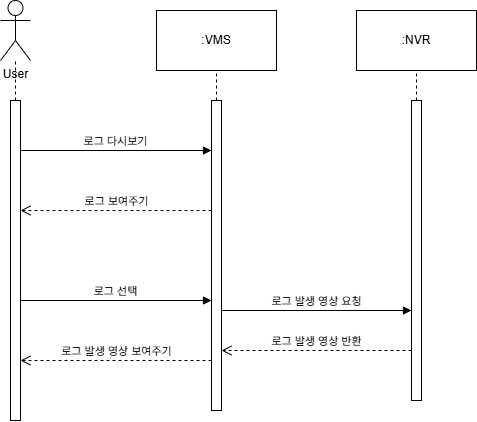

The diagram above was exported from draw.io. Its source (the exported page's mxGraphModel, read from the mxfile embedded in the PNG):
<mxGraphModel dx="1596" dy="781" grid="1" gridSize="10" guides="1" tooltips="1" connect="1" arrows="1" fold="1" page="1" pageScale="1" pageWidth="827" pageHeight="1169" math="0" shadow="0">
  <root>
    <mxCell id="0" />
    <mxCell id="1" parent="0" />
    <mxCell id="wp93V8NnkjvJ2eXE1kZ9-1" value="User" style="shape=umlActor;verticalLabelPosition=bottom;verticalAlign=top;html=1;outlineConnect=0;" parent="1" vertex="1">
      <mxGeometry x="64" y="50" width="30" height="60" as="geometry" />
    </mxCell>
    <mxCell id="wp93V8NnkjvJ2eXE1kZ9-2" value=":VMS" style="rounded=0;whiteSpace=wrap;html=1;" parent="1" vertex="1">
      <mxGeometry x="220" y="60" width="120" height="60" as="geometry" />
    </mxCell>
    <mxCell id="wp93V8NnkjvJ2eXE1kZ9-3" value=":NVR" style="rounded=0;whiteSpace=wrap;html=1;" parent="1" vertex="1">
      <mxGeometry x="420" y="60" width="120" height="60" as="geometry" />
    </mxCell>
    <mxCell id="wp93V8NnkjvJ2eXE1kZ9-5" value="" style="endArrow=none;dashed=1;html=1;rounded=0;" parent="1" source="wp93V8NnkjvJ2eXE1kZ9-9" target="wp93V8NnkjvJ2eXE1kZ9-1" edge="1">
      <mxGeometry width="50" height="50" relative="1" as="geometry">
        <mxPoint x="80" y="610" as="sourcePoint" />
        <mxPoint x="240" y="170" as="targetPoint" />
      </mxGeometry>
    </mxCell>
    <mxCell id="wp93V8NnkjvJ2eXE1kZ9-6" value="" style="endArrow=none;dashed=1;html=1;rounded=0;" parent="1" source="wp93V8NnkjvJ2eXE1kZ9-11" target="wp93V8NnkjvJ2eXE1kZ9-2" edge="1">
      <mxGeometry width="50" height="50" relative="1" as="geometry">
        <mxPoint x="281" y="610" as="sourcePoint" />
        <mxPoint x="279.5" y="150" as="targetPoint" />
      </mxGeometry>
    </mxCell>
    <mxCell id="wp93V8NnkjvJ2eXE1kZ9-7" value="" style="endArrow=none;dashed=1;html=1;rounded=0;" parent="1" source="wp93V8NnkjvJ2eXE1kZ9-12" target="wp93V8NnkjvJ2eXE1kZ9-3" edge="1">
      <mxGeometry width="50" height="50" relative="1" as="geometry">
        <mxPoint x="480.94" y="610" as="sourcePoint" />
        <mxPoint x="479.94" y="120" as="targetPoint" />
      </mxGeometry>
    </mxCell>
    <mxCell id="wp93V8NnkjvJ2eXE1kZ9-9" value="" style="html=1;points=[[0,0,0,0,5],[0,1,0,0,-5],[1,0,0,0,5],[1,1,0,0,-5]];perimeter=orthogonalPerimeter;outlineConnect=0;targetShapes=umlLifeline;portConstraint=eastwest;newEdgeStyle={&quot;curved&quot;:0,&quot;rounded&quot;:0};" parent="1" vertex="1">
      <mxGeometry x="74" y="150" width="10" height="320" as="geometry" />
    </mxCell>
    <mxCell id="wp93V8NnkjvJ2eXE1kZ9-11" value="" style="html=1;points=[[0,0,0,0,5],[0,1,0,0,-5],[1,0,0,0,5],[1,1,0,0,-5]];perimeter=orthogonalPerimeter;outlineConnect=0;targetShapes=umlLifeline;portConstraint=eastwest;newEdgeStyle={&quot;curved&quot;:0,&quot;rounded&quot;:0};" parent="1" vertex="1">
      <mxGeometry x="275" y="150" width="10" height="310" as="geometry" />
    </mxCell>
    <mxCell id="wp93V8NnkjvJ2eXE1kZ9-12" value="" style="html=1;points=[[0,0,0,0,5],[0,1,0,0,-5],[1,0,0,0,5],[1,1,0,0,-5]];perimeter=orthogonalPerimeter;outlineConnect=0;targetShapes=umlLifeline;portConstraint=eastwest;newEdgeStyle={&quot;curved&quot;:0,&quot;rounded&quot;:0};" parent="1" vertex="1">
      <mxGeometry x="475" y="150" width="10" height="300" as="geometry" />
    </mxCell>
    <mxCell id="SDb6ms-bNEiVlfuCoEZo-1" value="로그 다시보기" style="html=1;verticalAlign=bottom;endArrow=block;curved=0;rounded=0;" parent="1" edge="1">
      <mxGeometry width="80" relative="1" as="geometry">
        <mxPoint x="84" y="200" as="sourcePoint" />
        <mxPoint x="275" y="200" as="targetPoint" />
      </mxGeometry>
    </mxCell>
    <mxCell id="2jtTB0srvmK3rG_WocIc-1" value="로그 보여주기" style="html=1;verticalAlign=bottom;endArrow=open;dashed=1;endSize=8;curved=0;rounded=0;" parent="1" edge="1">
      <mxGeometry relative="1" as="geometry">
        <mxPoint x="275" y="260" as="sourcePoint" />
        <mxPoint x="84" y="260" as="targetPoint" />
      </mxGeometry>
    </mxCell>
    <mxCell id="2jtTB0srvmK3rG_WocIc-2" value="로그 선택" style="html=1;verticalAlign=bottom;endArrow=block;curved=0;rounded=0;" parent="1" edge="1">
      <mxGeometry width="80" relative="1" as="geometry">
        <mxPoint x="84" y="350" as="sourcePoint" />
        <mxPoint x="275" y="350" as="targetPoint" />
      </mxGeometry>
    </mxCell>
    <mxCell id="2jtTB0srvmK3rG_WocIc-3" value="로그 발생 영상 요청" style="html=1;verticalAlign=bottom;endArrow=block;curved=0;rounded=0;" parent="1" edge="1">
      <mxGeometry width="80" relative="1" as="geometry">
        <mxPoint x="285" y="360" as="sourcePoint" />
        <mxPoint x="475" y="360" as="targetPoint" />
      </mxGeometry>
    </mxCell>
    <mxCell id="2jtTB0srvmK3rG_WocIc-4" value="로그 발생 영상 반환" style="html=1;verticalAlign=bottom;endArrow=open;dashed=1;endSize=8;curved=0;rounded=0;" parent="1" edge="1">
      <mxGeometry relative="1" as="geometry">
        <mxPoint x="475" y="400" as="sourcePoint" />
        <mxPoint x="285" y="400" as="targetPoint" />
      </mxGeometry>
    </mxCell>
    <mxCell id="2jtTB0srvmK3rG_WocIc-5" value="로그 발생 영상 보여주기" style="html=1;verticalAlign=bottom;endArrow=open;dashed=1;endSize=8;curved=0;rounded=0;" parent="1" edge="1">
      <mxGeometry relative="1" as="geometry">
        <mxPoint x="275" y="410" as="sourcePoint" />
        <mxPoint x="84" y="410" as="targetPoint" />
      </mxGeometry>
    </mxCell>
  </root>
</mxGraphModel>